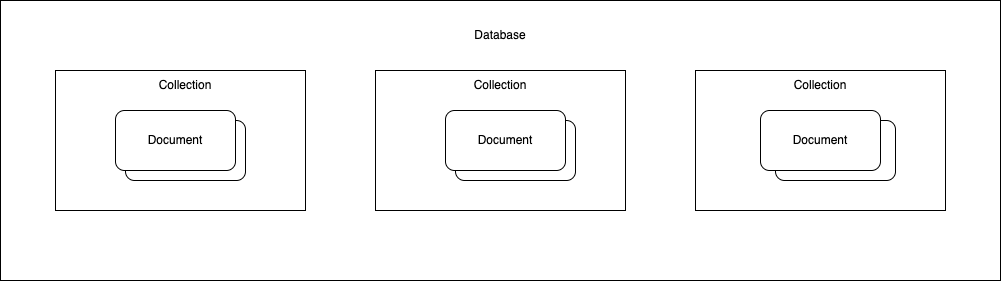

The diagram above was exported from draw.io. Its source (the exported page's mxGraphModel, read from the mxfile embedded in the PNG):
<mxGraphModel dx="2204" dy="803" grid="1" gridSize="10" guides="1" tooltips="1" connect="1" arrows="1" fold="1" page="1" pageScale="1" pageWidth="827" pageHeight="1169" math="0" shadow="0">
  <root>
    <mxCell id="0" />
    <mxCell id="1" parent="0" />
    <mxCell id="tO_Qjjt0lvT1igb_3Zjm-1" value="" style="rounded=0;whiteSpace=wrap;html=1;" vertex="1" parent="1">
      <mxGeometry x="-195" y="330" width="1000" height="280" as="geometry" />
    </mxCell>
    <mxCell id="tO_Qjjt0lvT1igb_3Zjm-2" value="Database" style="text;html=1;strokeColor=none;fillColor=none;align=center;verticalAlign=middle;whiteSpace=wrap;rounded=0;" vertex="1" parent="1">
      <mxGeometry x="200" y="330" width="210" height="70" as="geometry" />
    </mxCell>
    <mxCell id="tO_Qjjt0lvT1igb_3Zjm-3" value="" style="rounded=0;whiteSpace=wrap;html=1;" vertex="1" parent="1">
      <mxGeometry x="-140" y="400" width="250" height="140" as="geometry" />
    </mxCell>
    <mxCell id="tO_Qjjt0lvT1igb_3Zjm-4" value="Collection" style="text;html=1;strokeColor=none;fillColor=none;align=center;verticalAlign=middle;whiteSpace=wrap;rounded=0;" vertex="1" parent="1">
      <mxGeometry x="-40" y="400" width="60" height="30" as="geometry" />
    </mxCell>
    <mxCell id="tO_Qjjt0lvT1igb_3Zjm-5" value="" style="rounded=1;whiteSpace=wrap;html=1;" vertex="1" parent="1">
      <mxGeometry x="-70" y="450" width="120" height="60" as="geometry" />
    </mxCell>
    <mxCell id="tO_Qjjt0lvT1igb_3Zjm-6" value="Document" style="rounded=1;whiteSpace=wrap;html=1;" vertex="1" parent="1">
      <mxGeometry x="-80" y="440" width="120" height="60" as="geometry" />
    </mxCell>
    <mxCell id="tO_Qjjt0lvT1igb_3Zjm-10" value="" style="rounded=0;whiteSpace=wrap;html=1;" vertex="1" parent="1">
      <mxGeometry x="180" y="400" width="250" height="140" as="geometry" />
    </mxCell>
    <mxCell id="tO_Qjjt0lvT1igb_3Zjm-11" value="" style="rounded=0;whiteSpace=wrap;html=1;" vertex="1" parent="1">
      <mxGeometry x="500" y="400" width="250" height="140" as="geometry" />
    </mxCell>
    <mxCell id="tO_Qjjt0lvT1igb_3Zjm-12" value="Collection" style="text;html=1;strokeColor=none;fillColor=none;align=center;verticalAlign=middle;whiteSpace=wrap;rounded=0;" vertex="1" parent="1">
      <mxGeometry x="275" y="400" width="60" height="30" as="geometry" />
    </mxCell>
    <mxCell id="tO_Qjjt0lvT1igb_3Zjm-13" value="Collection" style="text;html=1;strokeColor=none;fillColor=none;align=center;verticalAlign=middle;whiteSpace=wrap;rounded=0;" vertex="1" parent="1">
      <mxGeometry x="595" y="400" width="60" height="30" as="geometry" />
    </mxCell>
    <mxCell id="tO_Qjjt0lvT1igb_3Zjm-16" value="" style="rounded=1;whiteSpace=wrap;html=1;" vertex="1" parent="1">
      <mxGeometry x="260" y="450" width="120" height="60" as="geometry" />
    </mxCell>
    <mxCell id="tO_Qjjt0lvT1igb_3Zjm-14" value="Document" style="rounded=1;whiteSpace=wrap;html=1;" vertex="1" parent="1">
      <mxGeometry x="250" y="440" width="120" height="60" as="geometry" />
    </mxCell>
    <mxCell id="tO_Qjjt0lvT1igb_3Zjm-18" value="" style="rounded=1;whiteSpace=wrap;html=1;" vertex="1" parent="1">
      <mxGeometry x="580" y="450" width="120" height="60" as="geometry" />
    </mxCell>
    <mxCell id="tO_Qjjt0lvT1igb_3Zjm-15" value="Document" style="rounded=1;whiteSpace=wrap;html=1;" vertex="1" parent="1">
      <mxGeometry x="565" y="440" width="120" height="60" as="geometry" />
    </mxCell>
  </root>
</mxGraphModel>